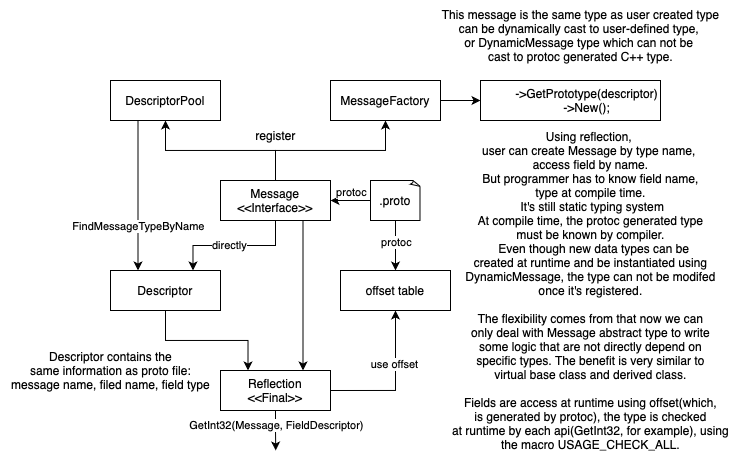

The diagram above was exported from draw.io. Its source (the exported page's mxGraphModel, read from the mxfile embedded in the PNG):
<mxGraphModel dx="2653" dy="723" grid="1" gridSize="10" guides="1" tooltips="0" connect="1" arrows="1" fold="1" page="1" pageScale="1" pageWidth="827" pageHeight="1169" math="0" shadow="0">
  <root>
    <mxCell id="0" />
    <mxCell id="1" parent="0" />
    <mxCell id="2" style="edgeStyle=orthogonalEdgeStyle;rounded=0;orthogonalLoop=1;jettySize=auto;html=1;exitX=0.5;exitY=0;exitDx=0;exitDy=0;entryX=0.5;entryY=1;entryDx=0;entryDy=0;" edge="1" source="7" target="17" parent="1">
      <mxGeometry relative="1" as="geometry" />
    </mxCell>
    <mxCell id="3" style="edgeStyle=orthogonalEdgeStyle;rounded=0;orthogonalLoop=1;jettySize=auto;html=1;exitX=0.5;exitY=0;exitDx=0;exitDy=0;entryX=0.5;entryY=1;entryDx=0;entryDy=0;" edge="1" source="7" target="19" parent="1">
      <mxGeometry relative="1" as="geometry" />
    </mxCell>
    <mxCell id="4" style="edgeStyle=orthogonalEdgeStyle;rounded=0;orthogonalLoop=1;jettySize=auto;html=1;exitX=0.5;exitY=1;exitDx=0;exitDy=0;entryX=0.75;entryY=0;entryDx=0;entryDy=0;" edge="1" source="7" target="9" parent="1">
      <mxGeometry relative="1" as="geometry" />
    </mxCell>
    <mxCell id="5" value="directly" style="edgeLabel;html=1;align=center;verticalAlign=middle;resizable=0;points=[];" connectable="0" vertex="1" parent="4">
      <mxGeometry x="0.0767" relative="1" as="geometry">
        <mxPoint as="offset" />
      </mxGeometry>
    </mxCell>
    <mxCell id="6" style="edgeStyle=orthogonalEdgeStyle;rounded=0;orthogonalLoop=1;jettySize=auto;html=1;exitX=0.75;exitY=1;exitDx=0;exitDy=0;entryX=0.75;entryY=0;entryDx=0;entryDy=0;" edge="1" source="7" target="14" parent="1">
      <mxGeometry relative="1" as="geometry" />
    </mxCell>
    <mxCell id="7" value="Message&lt;div&gt;&amp;lt;&amp;lt;Interface&amp;gt;&amp;gt;&lt;/div&gt;" style="rounded=0;whiteSpace=wrap;html=1;" vertex="1" parent="1">
      <mxGeometry x="330" y="230" width="110" height="40" as="geometry" />
    </mxCell>
    <mxCell id="8" style="edgeStyle=orthogonalEdgeStyle;rounded=0;orthogonalLoop=1;jettySize=auto;html=1;exitX=0.5;exitY=1;exitDx=0;exitDy=0;entryX=0.25;entryY=0;entryDx=0;entryDy=0;" edge="1" source="9" target="14" parent="1">
      <mxGeometry relative="1" as="geometry" />
    </mxCell>
    <mxCell id="9" value="Descriptor" style="rounded=0;whiteSpace=wrap;html=1;" vertex="1" parent="1">
      <mxGeometry x="220" y="320" width="110" height="40" as="geometry" />
    </mxCell>
    <mxCell id="10" style="edgeStyle=orthogonalEdgeStyle;rounded=0;orthogonalLoop=1;jettySize=auto;html=1;exitX=1;exitY=0.5;exitDx=0;exitDy=0;entryX=0.5;entryY=1;entryDx=0;entryDy=0;" edge="1" source="14" target="26" parent="1">
      <mxGeometry relative="1" as="geometry" />
    </mxCell>
    <mxCell id="11" value="use offset" style="edgeLabel;html=1;align=center;verticalAlign=middle;resizable=0;points=[];" connectable="0" vertex="1" parent="10">
      <mxGeometry x="0.2552" y="1" relative="1" as="geometry">
        <mxPoint as="offset" />
      </mxGeometry>
    </mxCell>
    <mxCell id="12" style="edgeStyle=orthogonalEdgeStyle;rounded=0;orthogonalLoop=1;jettySize=auto;html=1;exitX=0.5;exitY=1;exitDx=0;exitDy=0;" edge="1" source="14" parent="1">
      <mxGeometry relative="1" as="geometry">
        <mxPoint x="385.2380952380952" y="500" as="targetPoint" />
      </mxGeometry>
    </mxCell>
    <mxCell id="13" value="GetInt32(Message, FieldDescriptor)" style="edgeLabel;html=1;align=center;verticalAlign=middle;resizable=0;points=[];" connectable="0" vertex="1" parent="12">
      <mxGeometry x="-0.2656" y="1" relative="1" as="geometry">
        <mxPoint as="offset" />
      </mxGeometry>
    </mxCell>
    <mxCell id="14" value="Reflection&lt;div&gt;&amp;lt;&amp;lt;Final&amp;gt;&amp;gt;&lt;/div&gt;" style="rounded=0;whiteSpace=wrap;html=1;" vertex="1" parent="1">
      <mxGeometry x="330" y="420" width="110" height="40" as="geometry" />
    </mxCell>
    <mxCell id="15" style="edgeStyle=orthogonalEdgeStyle;rounded=0;orthogonalLoop=1;jettySize=auto;html=1;exitX=0.25;exitY=1;exitDx=0;exitDy=0;entryX=0.25;entryY=0;entryDx=0;entryDy=0;" edge="1" source="17" target="9" parent="1">
      <mxGeometry relative="1" as="geometry" />
    </mxCell>
    <mxCell id="16" value="FindMessageTypeByName" style="edgeLabel;html=1;align=center;verticalAlign=middle;resizable=0;points=[];" connectable="0" vertex="1" parent="15">
      <mxGeometry x="0.4067" relative="1" as="geometry">
        <mxPoint as="offset" />
      </mxGeometry>
    </mxCell>
    <mxCell id="17" value="DescriptorPool" style="rounded=0;whiteSpace=wrap;html=1;" vertex="1" parent="1">
      <mxGeometry x="220" y="130" width="110" height="40" as="geometry" />
    </mxCell>
    <mxCell id="18" style="edgeStyle=orthogonalEdgeStyle;rounded=0;orthogonalLoop=1;jettySize=auto;html=1;exitX=1;exitY=0.5;exitDx=0;exitDy=0;entryX=0;entryY=0.5;entryDx=0;entryDy=0;" edge="1" source="19" target="27" parent="1">
      <mxGeometry relative="1" as="geometry" />
    </mxCell>
    <mxCell id="19" value="MessageFactory" style="rounded=0;whiteSpace=wrap;html=1;" vertex="1" parent="1">
      <mxGeometry x="440" y="130" width="110" height="40" as="geometry" />
    </mxCell>
    <mxCell id="20" style="edgeStyle=orthogonalEdgeStyle;rounded=0;orthogonalLoop=1;jettySize=auto;html=1;exitX=0;exitY=0.5;exitDx=0;exitDy=0;exitPerimeter=0;" edge="1" source="24" target="7" parent="1">
      <mxGeometry relative="1" as="geometry" />
    </mxCell>
    <mxCell id="21" value="protoc" style="edgeLabel;html=1;align=center;verticalAlign=middle;resizable=0;points=[];" connectable="0" vertex="1" parent="20">
      <mxGeometry x="-0.0333" y="1" relative="1" as="geometry">
        <mxPoint y="-9" as="offset" />
      </mxGeometry>
    </mxCell>
    <mxCell id="22" style="edgeStyle=orthogonalEdgeStyle;rounded=0;orthogonalLoop=1;jettySize=auto;html=1;exitX=0.5;exitY=1;exitDx=0;exitDy=0;exitPerimeter=0;entryX=0.5;entryY=0;entryDx=0;entryDy=0;" edge="1" source="24" target="26" parent="1">
      <mxGeometry relative="1" as="geometry" />
    </mxCell>
    <mxCell id="23" value="protoc" style="edgeLabel;html=1;align=center;verticalAlign=middle;resizable=0;points=[];" connectable="0" vertex="1" parent="22">
      <mxGeometry x="-0.139" y="1" relative="1" as="geometry">
        <mxPoint as="offset" />
      </mxGeometry>
    </mxCell>
    <mxCell id="24" value=".proto" style="whiteSpace=wrap;html=1;shape=mxgraph.basic.document" vertex="1" parent="1">
      <mxGeometry x="480" y="230" width="50" height="40" as="geometry" />
    </mxCell>
    <mxCell id="25" value="register" style="text;html=1;align=center;verticalAlign=middle;resizable=0;points=[];autosize=1;strokeColor=none;fillColor=none;" vertex="1" parent="1">
      <mxGeometry x="355" y="170" width="60" height="30" as="geometry" />
    </mxCell>
    <mxCell id="26" value="offset table" style="rounded=0;whiteSpace=wrap;html=1;" vertex="1" parent="1">
      <mxGeometry x="450" y="320" width="110" height="40" as="geometry" />
    </mxCell>
    <mxCell id="27" value="&lt;div&gt;&amp;nbsp; &amp;nbsp; &amp;nbsp; &amp;nbsp; &amp;nbsp; -&amp;gt;GetPrototype(descriptor)&lt;/div&gt;&lt;div&gt;&amp;nbsp; &amp;nbsp; &amp;nbsp; &amp;nbsp; &amp;nbsp; -&amp;gt;New();&lt;/div&gt;" style="rounded=0;whiteSpace=wrap;html=1;" vertex="1" parent="1">
      <mxGeometry x="590" y="130" width="180" height="40" as="geometry" />
    </mxCell>
    <mxCell id="28" value="This message is the same type as user created type&lt;div&gt;can be dynamically cast to user-defined type,&amp;nbsp;&lt;/div&gt;&lt;div&gt;or DynamicMessage type which can not be&amp;nbsp;&lt;/div&gt;&lt;div&gt;cast to protoc generated C++ type.&lt;/div&gt;" style="text;html=1;align=center;verticalAlign=middle;resizable=0;points=[];autosize=1;strokeColor=none;fillColor=none;" vertex="1" parent="1">
      <mxGeometry x="540" y="50" width="300" height="70" as="geometry" />
    </mxCell>
    <mxCell id="29" value="Descriptor contains the&lt;div&gt;same information as proto file:&lt;/div&gt;&lt;div&gt;message name, filed name, field type&lt;/div&gt;" style="text;html=1;align=center;verticalAlign=middle;resizable=0;points=[];autosize=1;strokeColor=none;fillColor=none;" vertex="1" parent="1">
      <mxGeometry x="110" y="390" width="220" height="60" as="geometry" />
    </mxCell>
    <mxCell id="30" value="Using reflection,&amp;nbsp;&lt;div&gt;user can create Message by type name,&amp;nbsp;&lt;div&gt;access field by name.&lt;/div&gt;&lt;div&gt;&amp;nbsp;&lt;span style=&quot;background-color: transparent; color: light-dark(rgb(0, 0, 0), rgb(255, 255, 255));&quot;&gt;But programmer has to know field name,&amp;nbsp;&lt;/span&gt;&lt;/div&gt;&lt;div&gt;&lt;span style=&quot;background-color: transparent; color: light-dark(rgb(0, 0, 0), rgb(255, 255, 255));&quot;&gt;type at compile time.&lt;/span&gt;&lt;div&gt;&amp;nbsp;It's still static typing system&lt;/div&gt;&lt;/div&gt;&lt;/div&gt;&lt;div&gt;At compile time, the protoc generated type&lt;/div&gt;&lt;div&gt;must be known by compiler.&lt;/div&gt;&lt;div&gt;&amp;nbsp; Even though new data types can be&lt;/div&gt;&lt;div&gt;created at runtime and be instantiated using&lt;/div&gt;&lt;div&gt;DynamicMessage, the type can not be modifed&lt;/div&gt;&lt;div&gt;once it's registered.&lt;/div&gt;&lt;div&gt;&lt;br&gt;&lt;/div&gt;&lt;div&gt;The flexibility comes from that now we can&lt;/div&gt;&lt;div&gt;only deal with Message abstract type to write&lt;/div&gt;&lt;div&gt;some logic that are not directly depend on&lt;/div&gt;&lt;div&gt;specific types. The benefit is very similar to&lt;/div&gt;&lt;div&gt;virtual base class and derived class.&lt;/div&gt;&lt;div&gt;&lt;br&gt;&lt;/div&gt;&lt;div&gt;Fields are access at runtime using offset(which,&lt;/div&gt;&lt;div&gt;is generated by protoc), the type is checked&lt;/div&gt;&lt;div&gt;at runtime by each api(GetInt32, for example), using&lt;/div&gt;&lt;div&gt;the macro USAGE_CHECK_ALL.&lt;/div&gt;" style="text;html=1;align=center;verticalAlign=middle;resizable=0;points=[];autosize=1;strokeColor=none;fillColor=none;" vertex="1" parent="1">
      <mxGeometry x="550" y="170" width="300" height="340" as="geometry" />
    </mxCell>
  </root>
</mxGraphModel>